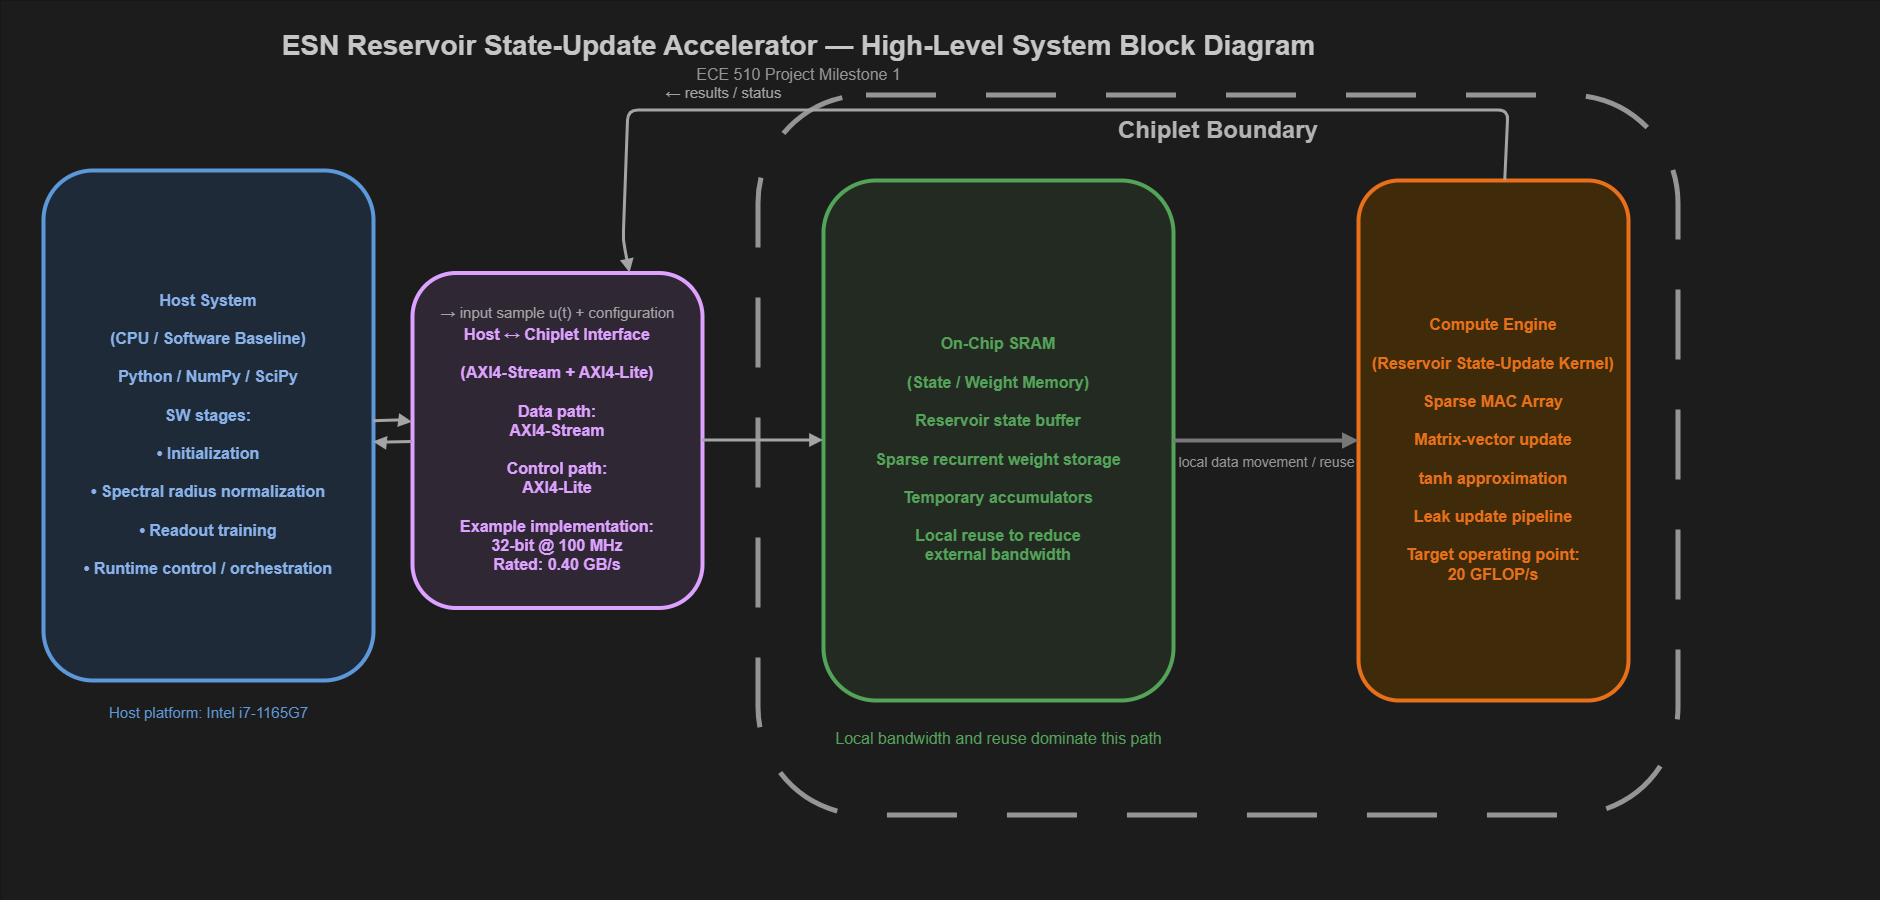

The diagram above was exported from draw.io. Its source (the exported page's mxGraphModel, read from the mxfile embedded in the PNG):
<mxGraphModel dx="2020" dy="1061" grid="1" gridSize="10" guides="1" tooltips="1" connect="1" arrows="1" fold="1" page="1" pageScale="1" pageWidth="827" pageHeight="1169" math="0" shadow="0">
  <root>
    <mxCell id="0" />
    <mxCell id="1" parent="0" />
    <mxCell id="jPGjgyzb6ixuAPs7kgwb-1" parent="1" style="shape=rect;fillColor=#f3f3f3;strokeColor=none;" value="" vertex="1">
      <mxGeometry height="900" width="1880" x="2" as="geometry" />
    </mxCell>
    <mxCell id="jPGjgyzb6ixuAPs7kgwb-2" parent="1" style="text;html=1;strokeColor=none;fillColor=none;align=center;verticalAlign=middle;fontSize=28;fontStyle=1;fontColor=#2d2d2d;" value="ESN Reservoir State-Update Accelerator — High-Level System Block Diagram" vertex="1">
      <mxGeometry height="40" width="1080" x="260" y="25" as="geometry" />
    </mxCell>
    <mxCell id="jPGjgyzb6ixuAPs7kgwb-3" parent="1" style="text;html=1;strokeColor=none;fillColor=none;align=center;verticalAlign=middle;fontSize=16;fontColor=#666666;" value="ECE 510 Project Milestone 1" vertex="1">
      <mxGeometry height="24" width="400" x="600" y="62" as="geometry" />
    </mxCell>
    <mxCell id="jPGjgyzb6ixuAPs7kgwb-4" parent="1" style="rounded=1;whiteSpace=wrap;html=1;fillColor=#d9e6f5;strokeColor=#2f74c0;strokeWidth=4;fontSize=16;fontStyle=1;fontColor=#1f4f91;spacingTop=18;" value="Host System&#10;&#10;(CPU / Software Baseline)&#10;&#10;Python / NumPy / SciPy&#10;&#10;SW stages:&#10;&#10;• Initialization&#10;&#10;• Spectral radius normalization&#10;&#10;• Readout training&#10;&#10;• Runtime control / orchestration" vertex="1">
      <mxGeometry height="510" width="330" x="45" y="170" as="geometry" />
    </mxCell>
    <mxCell id="jPGjgyzb6ixuAPs7kgwb-5" parent="1" style="text;html=1;strokeColor=none;fillColor=none;align=center;verticalAlign=middle;fontSize=15;fontColor=#2f74c0;" value="Host platform: Intel i7-1165G7" vertex="1">
      <mxGeometry height="24" width="260" x="80" y="700" as="geometry" />
    </mxCell>
    <mxCell id="jPGjgyzb6ixuAPs7kgwb-6" parent="1" style="rounded=1;whiteSpace=wrap;html=1;fillColor=#eadff0;strokeColor=#6d28a9;strokeWidth=4;fontSize=16;fontStyle=1;fontColor=#6d28a9;spacingTop=18;" value="Host ↔ Chiplet Interface&#10;&#10;(AXI4-Stream + AXI4-Lite)&#10;&#10;Data path:&#10;AXI4-Stream&#10;&#10;Control path:&#10;AXI4-Lite&#10;&#10;Example implementation:&#10;32-bit @ 100 MHz&#10;Rated: 0.40 GB/s" vertex="1">
      <mxGeometry height="335" width="290" x="414" y="272.5" as="geometry" />
    </mxCell>
    <mxCell id="jPGjgyzb6ixuAPs7kgwb-7" parent="1" style="text;html=1;strokeColor=none;fillColor=none;align=center;verticalAlign=middle;fontSize=15;fontColor=#555555;" value="→ input sample u(t) + configuration" vertex="1">
      <mxGeometry height="24" width="240" x="439" y="300" as="geometry" />
    </mxCell>
    <mxCell id="jPGjgyzb6ixuAPs7kgwb-8" parent="1" style="text;html=1;strokeColor=none;fillColor=none;align=center;verticalAlign=middle;fontSize=15;fontColor=#555555;" value="← results / status" vertex="1">
      <mxGeometry height="24" width="200" x="625" y="80" as="geometry" />
    </mxCell>
    <mxCell id="jPGjgyzb6ixuAPs7kgwb-9" parent="1" style="rounded=1;whiteSpace=wrap;html=1;fillColor=none;strokeColor=#666666;strokeWidth=5;dashed=1;dashPattern=14 10;fontSize=24;fontStyle=1;fontColor=#444444;align=center;verticalAlign=top;spacingTop=14;" value="Chiplet Boundary" vertex="1">
      <mxGeometry height="720" width="920" x="760" y="95" as="geometry" />
    </mxCell>
    <mxCell id="jPGjgyzb6ixuAPs7kgwb-10" parent="1" style="rounded=1;whiteSpace=wrap;html=1;fillColor=#dfe8dd;strokeColor=#2e8b35;strokeWidth=4;fontSize=16;fontStyle=1;fontColor=#2e8b35;spacingTop=18;" value="On-Chip SRAM&#10;&#10;(State / Weight Memory)&#10;&#10;Reservoir state buffer&#10;&#10;Sparse recurrent weight storage&#10;&#10;Temporary accumulators&#10;&#10;Local reuse to reduce&#10;external bandwidth" vertex="1">
      <mxGeometry height="520" width="350" x="825" y="180" as="geometry" />
    </mxCell>
    <mxCell id="jPGjgyzb6ixuAPs7kgwb-11" parent="1" style="text;html=1;strokeColor=none;fillColor=none;align=center;verticalAlign=middle;fontSize=16;fontColor=#2e8b35;" value="Local bandwidth and reuse dominate this path" vertex="1">
      <mxGeometry height="26" width="310" x="845" y="725" as="geometry" />
    </mxCell>
    <mxCell id="jPGjgyzb6ixuAPs7kgwb-12" parent="1" style="rounded=1;whiteSpace=wrap;html=1;fillColor=#f4ddb5;strokeColor=#f06400;strokeWidth=4;fontSize=16;fontStyle=1;fontColor=#f06400;spacingTop=18;" value="Compute Engine&#10;&#10;(Reservoir State-Update Kernel)&#10;&#10;Sparse MAC Array&#10;&#10;Matrix-vector update&#10;&#10;tanh approximation&#10;&#10;Leak update pipeline&#10;&#10;Target operating point:&#10;20 GFLOP/s" vertex="1">
      <mxGeometry height="520" width="270" x="1360" y="180" as="geometry" />
    </mxCell>
    <mxCell id="jPGjgyzb6ixuAPs7kgwb-13" parent="1" style="text;html=1;strokeColor=none;fillColor=none;align=center;verticalAlign=middle;fontSize=14;fontColor=#666666;" value="local data movement / reuse" vertex="1">
      <mxGeometry height="24" width="160" x="1188" y="450" as="geometry" />
    </mxCell>
    <mxCell id="jPGjgyzb6ixuAPs7kgwb-14" edge="1" parent="1" source="jPGjgyzb6ixuAPs7kgwb-4" style="endArrow=block;endFill=1;strokeWidth=3;strokeColor=#555555;" target="jPGjgyzb6ixuAPs7kgwb-6" value="">
      <mxGeometry relative="1" as="geometry">
        <Array as="points">
          <mxPoint x="400" y="420" />
        </Array>
      </mxGeometry>
    </mxCell>
    <mxCell id="jPGjgyzb6ixuAPs7kgwb-15" edge="1" parent="1" source="jPGjgyzb6ixuAPs7kgwb-6" style="endArrow=block;endFill=1;strokeWidth=3;strokeColor=#555555;" target="jPGjgyzb6ixuAPs7kgwb-4" value="">
      <mxGeometry relative="1" as="geometry">
        <Array as="points">
          <mxPoint x="380" y="442" />
        </Array>
      </mxGeometry>
    </mxCell>
    <mxCell id="jPGjgyzb6ixuAPs7kgwb-16" edge="1" parent="1" source="jPGjgyzb6ixuAPs7kgwb-6" style="endArrow=block;endFill=1;strokeWidth=3;strokeColor=#555555;" target="jPGjgyzb6ixuAPs7kgwb-10" value="">
      <mxGeometry relative="1" as="geometry" />
    </mxCell>
    <mxCell id="jPGjgyzb6ixuAPs7kgwb-17" edge="1" parent="1" source="jPGjgyzb6ixuAPs7kgwb-10" style="endArrow=block;endFill=1;strokeWidth=4;strokeColor=#888888;" target="jPGjgyzb6ixuAPs7kgwb-12" value="">
      <mxGeometry relative="1" as="geometry" />
    </mxCell>
    <mxCell id="jPGjgyzb6ixuAPs7kgwb-18" edge="1" parent="1" source="jPGjgyzb6ixuAPs7kgwb-12" style="endArrow=block;endFill=1;strokeWidth=3;strokeColor=#555555;entryX=0.75;entryY=0;entryDx=0;entryDy=0;" target="jPGjgyzb6ixuAPs7kgwb-6" value="">
      <mxGeometry relative="1" as="geometry">
        <Array as="points">
          <mxPoint x="1510" y="110" />
          <mxPoint x="1400" y="110" />
          <mxPoint x="1290" y="110" />
          <mxPoint x="1070" y="110" />
          <mxPoint x="630" y="110" />
          <mxPoint x="625" y="240" />
        </Array>
      </mxGeometry>
    </mxCell>
  </root>
</mxGraphModel>